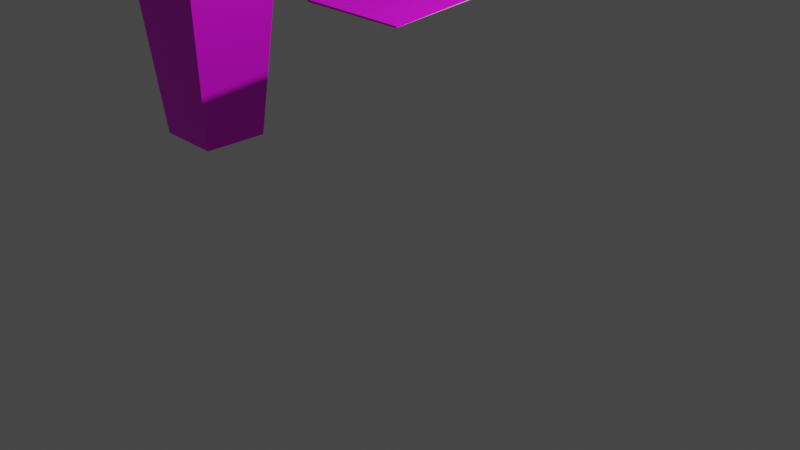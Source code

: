 # Source: The_red_carpet_box_animation.blend  (saved by Blender 2.80.75; exported with 4.5.12 LTS)
import bpy
from mathutils import Matrix  # noqa: F401  (used for matrix-valued properties, if any)

bpy.ops.wm.read_factory_settings(use_empty=True)
scene = bpy.context.scene
scene.name = 'Scene'

# ---- collections
col_collection = bpy.data.collections.new('Collection'); scene.collection.children.link(col_collection)

# ---- images (referenced by path relative to the original .blend; pixels are not part of the script)
import os
ASSET_DIR = os.environ.get("B2B_ASSET_DIR", "")  # directory of the original .blend (textures are referenced by path, not embedded)
HERE = os.path.dirname(os.path.abspath(__file__))  # packed textures are extracted next to this script under _unpacked/

def load_image(name, relpath, width, height, colorspace="sRGB"):
    """Load a texture the original file referenced (path relative to the .blend, or extracted next to this script)."""
    p = next((c for c in (os.path.join(HERE, relpath), os.path.join(ASSET_DIR, relpath)) if relpath and os.path.exists(c)), "")
    if p:
        img = bpy.data.images.load(p, check_existing=True)
        img.name = name
    else:  # same state as the original file: an image datablock whose file is absent (Cycles renders it pink)
        img = bpy.data.images.new(name, width, height)
        img.source = "FILE"
        img.filepath = "//" + (relpath or name)
    img.colorspace_settings.name = colorspace
    return img
img_texture_png_001 = load_image('texture.png.001', 'texture.png', 1024, 1024, 'sRGB')

# ---- materials (node trees are filled in below, after node groups)
mat_design = bpy.data.materials.new('Design')
mat_design.use_transparent_shadow = False
mat_white = bpy.data.materials.new('White')
mat_white.use_transparent_shadow = False

# ---- material node trees
mat_design.use_nodes = True; mat_design.node_tree.nodes.clear()
_N = mat_design.node_tree.nodes; _L = mat_design.node_tree.links
n0 = _N.new('ShaderNodeOutputMaterial'); n0.name = 'Material Output'; n0.location = (300, 300)
n1 = _N.new('ShaderNodeBsdfPrincipled'); n1.name = 'Principled BSDF'; n1.location = (10, 300)
n1.distribution = 'GGX'
n1.subsurface_method = 'BURLEY'
n1.inputs[3].default_value = 1.45
n1.inputs[27].default_value = (0.0, 0.0, 0.0, 1.0)
n1.inputs[28].default_value = 1.0
n2 = _N.new('ShaderNodeTexImage'); n2.name = 'Image Texture'; n2.location = (-379, 175)
n2.image = img_texture_png_001
_L.new(n1.outputs[0], n0.inputs[0])
_L.new(n2.outputs[0], n1.inputs[0])
n0.is_active_output = True
mat_white.use_nodes = True; mat_white.node_tree.nodes.clear()
_N = mat_white.node_tree.nodes; _L = mat_white.node_tree.links
n0 = _N.new('ShaderNodeOutputMaterial'); n0.name = 'Material Output'; n0.location = (300, 300)
n1 = _N.new('ShaderNodeBsdfPrincipled'); n1.name = 'Principled BSDF'; n1.location = (10, 300)
n1.distribution = 'GGX'
n1.subsurface_method = 'BURLEY'
n1.inputs[3].default_value = 1.45
n1.inputs[27].default_value = (0.0, 0.0, 0.0, 1.0)
n1.inputs[28].default_value = 1.0
_L.new(n1.outputs[0], n0.inputs[0])
n0.is_active_output = True

# ---- world
world_world = bpy.data.worlds.new('World'); scene.world = world_world
world_world.use_nodes = True; world_world.node_tree.nodes.clear()
_N = world_world.node_tree.nodes; _L = world_world.node_tree.links
n0 = _N.new('ShaderNodeOutputWorld'); n0.name = 'World Output'; n0.location = (300, 300)
n1 = _N.new('ShaderNodeBackground'); n1.name = 'Background'; n1.location = (10, 300)
n1.inputs[0].default_value = (0.05088, 0.05088, 0.05088, 1.0)
_L.new(n1.outputs[0], n0.inputs[0])
n0.is_active_output = True
world_world.color = (0.05088, 0.05088, 0.05088)
world_world.use_sun_shadow = False
world_world.sun_shadow_jitter_overblur = 0.0

# ---- cameras
cam_camera = bpy.data.cameras.new('Camera')
cam_camera.clip_end = 100.0
cam_camera.ortho_scale = 7.314

# ---- lights
light_light = bpy.data.lights.new('Light', 'POINT')
light_light.transmission_factor = 0.0
light_light.energy = 1000.0
light_light.shadow_soft_size = 0.1
light_light.shadow_maximum_resolution = 0.006
light_light.use_absolute_resolution = True

# ---- meshes
me_plane = bpy.data.meshes.new('Plane')
me_plane.from_pydata([(-0.5834, 1.154, 0.3404), (-0.5834, -0.0008324, 0.0143), (0.6166, -0.0008324, 0.0143), (0.6166, 1.154, 0.3404), (0.6144, -0.001225, 0.01214), (-0.583, -0.001225, 0.0152), (0.167, 0.05447, 0.0152), (-0.5834, 1.219, 0.3505), (0.6166, 1.219, 0.3505), (-0.4907, 1.268, 0.358), (0.5239, 1.268, 0.358), (-0.5655, 0.0117, 0.01448), (0.5986, 0.0117, 0.01448), (0.5965, 0.01136, 0.01219), (-0.5651, 0.01136, 0.01516), (-0.5834, 1.156, 0.3268), (-0.5834, 0.001275, 0.0006547), (0.6166, 0.001275, 0.0006547), (0.6166, 1.156, 0.3268), (-0.583, 0.0008197, 0.001293), (-0.5834, 1.221, 0.3369), (0.6166, 1.221, 0.3369), (-0.4907, 1.27, 0.3444), (0.5239, 1.27, 0.3444), (0.6133, -0.0001122, -0.0003564), (-0.5811, 0.0006456, -0.005841), (0.6144, 0.04609, 0.01214), (0.5119, 0.009465, 0.00175), (-0.583, 0.07849, 0.0152), (0.167, 0.06528, 0.0152), (0.5965, 0.0466, 0.01219), (-0.5651, 0.07803, 0.01516), (-0.5627, 0.01302, -0.002406), (-0.5632, 0.01329, -0.002335), (0.5953, 0.01224, 0.002898), (0.5971, 0.01278, 0.003053), (0.3769, 0.001194, -0.00113), (0.616, 0.001278, 3.219e-05)], [(19, 5)], [(1, 2, 3, 0), (5, 4, 2, 1), (25, 24, 4, 5), (28, 25, 5), (28, 5, 6, 29), (0, 3, 8, 7), (7, 8, 10, 9), (24, 26, 4), (5, 1, 11, 14), (1, 2, 12, 11), (10, 8, 21, 23), (9, 10, 23, 22), (0, 7, 20, 15), (7, 9, 22, 20), (3, 2, 17, 18), (8, 3, 18, 21), (1, 0, 15, 16), (15, 20, 22, 23, 21, 18, 17, 37, 36, 19, 16), (11, 12, 35, 33), (14, 11, 33, 32), (14, 31, 32), (13, 30, 34), (5, 28, 31, 14), (4, 26, 27), (4, 26, 30, 13)])
me_plane.polygons.foreach_set('material_index', [0, 0, 0, 0, 0, 0, 0, 0, 0, 0, 0, 0, 0, 0, 0, 0, 0, 1, 1, 1, 1, 1, 0, 0, 0])
_uv = me_plane.uv_layers.new(name='UVMap')
_uv.uv.foreach_set('vector', [0.4995, 0.6793, 0.7483, 0.6782, 0.749, 0.9596, 0.5015, 0.9596, 0.2502, 0.6304, 0.4993, 0.6781, 0.4993, 0.6789, 0.25, 0.6313, 0.4999, 0.6746, 0.7482, 0.6753, 0.7484, 0.6781, 0.4995, 0.6792, 0.4834, 0.6752, 0.5004, 0.6736, 0.5, 0.6782, 0.4822, 0.6759, 0.4986, 0.6791, 0.4616, 0.8351, 0.4593, 0.8351, 0.7487, 0.9596, 0.5024, 0.9599, 0.5109, 0.9811, 0.7395, 0.984, 0.7395, 0.984, 0.5109, 0.9811, 0.538, 1.002, 0.7134, 1.002, 0.7483, 0.6751, 0.7584, 0.6763, 0.7485, 0.6778, 0.2502, 0.6304, 0.25, 0.6313, 0.25, 0.6313, 0.2502, 0.6304, 0.4995, 0.6793, 0.7483, 0.6782, 0.7483, 0.6782, 0.4995, 0.6793, 0.538, 1.002, 0.5109, 0.9811, 0.5109, 0.9811, 0.538, 1.002, 0.7134, 1.002, 0.538, 1.002, 0.538, 1.002, 0.7134, 1.002, 0.7487, 0.9596, 0.7395, 0.984, 0.7395, 0.984, 0.7487, 0.9596, 0.7395, 0.984, 0.7134, 1.002, 0.7134, 1.002, 0.7395, 0.984, 0.749, 0.9596, 0.7483, 0.6782, 0.7483, 0.6782, 0.749, 0.9596, 0.5109, 0.9811, 0.5024, 0.9599, 0.5024, 0.9599, 0.5109, 0.9811, 0.4995, 0.6793, 0.5015, 0.9596, 0.5015, 0.9596, 0.4995, 0.6793, 0.7487, 0.9596, 0.7395, 0.984, 0.7134, 1.002, 0.538, 1.002, 0.5109, 0.9811, 0.5024, 0.9599, 0.7483, 0.6782, 0.6833, 0.6782, 0.4499, 0.6687, 0.2502, 0.6304, 0.4995, 0.6793, 0.4995, 0.6793, 0.7483, 0.6782, 0.7483, 0.6782, 0.4995, 0.6793, 0.2502, 0.6304, 0.25, 0.6313, 0.25, 0.6313, 0.2502, 0.6304, 0.5, 0.6782, 0.4857, 0.6756, 0.5, 0.6782, 0.7486, 0.6779, 0.7562, 0.6768, 0.7486, 0.6779, 0.5, 0.6782, 0.4834, 0.6752, 0.4857, 0.6756, 0.5, 0.6782, 0.7486, 0.6779, 0.7585, 0.6764, 0.7548, 0.7009, 0.7486, 0.6779, 0.7585, 0.6764, 0.7562, 0.6768, 0.7486, 0.6779])
me_plane.materials.append(mat_design)
me_plane.materials.append(mat_white)
me_plane.use_remesh_preserve_volume = False
me_plane.use_remesh_preserve_attributes = False
me_plane.use_mirror_vertex_groups = False
me_plane.update()
me_plane_001 = bpy.data.meshes.new('Plane.001')
me_plane_001.from_pydata([(-0.4, -0.4, 0.0), (0.4, -0.4, 0.0), (-0.4, 0.4, -0.007166), (0.4, 0.4, -0.003834), (-0.6, 0.5556, 2.571), (-0.6, -0.5992, 2.245), (0.6, -0.5992, 2.245), (0.6, 0.5556, 2.571), (0.5978, 0.5996, 2.243), (0.5978, -0.5996, 2.243), (-0.5996, -0.5996, 2.246), (-0.5996, 0.5996, 2.246), (-0.0986, 0.3724, 2.172), (-0.0986, -0.527, 2.172), (0.1504, -0.5439, 2.246), (0.1504, 0.3555, 2.246), (-0.6, 0.6208, 2.581), (0.6, 0.6208, 2.581), (-0.5073, 0.6694, 2.589), (0.5073, 0.6694, 2.589), (-0.4, -0.07718, -0.007166), (0.4, -0.07718, -0.003834), (-0.5996, -0.1157, 2.246), (0.5978, -0.1157, 2.243), (-0.0986, -0.1641, 2.172), (0.1504, -0.181, 2.246), (-0.5821, -0.5867, 2.245), (0.582, -0.5867, 2.245), (0.5799, 0.5763, 2.243), (0.5799, -0.587, 2.243), (-0.5817, -0.587, 2.246), (-0.5817, 0.5763, 2.246), (-0.5817, -0.1176, 2.246), (0.5799, -0.1176, 2.243), (-0.2828, -0.3767, 0.02257), (0.2821, -0.3767, 0.02257), (0.2811, 0.1877, 0.02146), (0.2811, -0.3769, 0.02146), (-0.2826, -0.3769, 0.0229), (-0.2826, 0.1877, 0.0229), (-0.2826, -0.1491, 0.0229), (0.2811, -0.1491, 0.02146), (-0.6, 0.5577, 2.557), (-0.6, -0.5971, 2.231), (0.6, -0.5971, 2.231), (0.6, 0.5577, 2.557), (-0.5996, -0.5976, 2.232), (-0.6, 0.6229, 2.567), (0.6, 0.6229, 2.567), (-0.5073, 0.6715, 2.575), (0.5073, 0.6715, 2.575), (0.005201, 0.4, -0.01263), (-0.004386, -0.4, 0.0), (-0.1447, -0.00479, -0.01263), (0.1488, 0.0048, -0.01172), (-0.143, -0.009677, 0.0), (0.1467, -0.0008732, 0.0), (-0.4006, -0.4007, -0.0002669), (-0.1463, 0.008171, -0.01773), (0.4, -0.4001, -0.0004463), (0.1529, 0.01116, -0.01733), (-0.4006, -0.4007, -0.0002619), (-0.3989, 0.397, -0.005728), (-0.1514, 0.005827, -0.01966), (0.4011, 0.4, -0.002685), (0.1528, 0.01106, -0.0164), (0.4, -0.4001, -0.0004393), (0.5284, -0.5971, 2.229), (0.598, -0.5971, 2.229)], [(46, 10)], [(61, 63, 53, 0), (5, 6, 7, 4), (10, 9, 6, 5), (0, 52, 1, 9, 10), (3, 64, 51, 62, 2, 11, 8), (20, 57, 61, 0, 10, 22), (21, 3, 8, 23), (23, 8, 12, 24), (22, 10, 14, 25), (4, 7, 17, 16), (16, 17, 19, 18), (11, 22, 25, 15), (9, 23, 24, 13), (1, 66, 59, 21, 23, 9), (2, 20, 22, 11), (8, 23, 33, 28), (10, 5, 26, 30), (5, 6, 27, 26), (11, 22, 32, 31), (10, 22, 32, 30), (9, 23, 33, 29), (8, 11, 31, 28), (31, 32, 40, 39), (30, 26, 34, 38), (28, 33, 41, 36), (29, 33, 41, 37), (28, 31, 39, 36), (26, 27, 35, 34), (30, 32, 40, 38), (19, 17, 48, 50), (18, 19, 50, 49), (4, 16, 47, 42), (16, 18, 49, 47), (7, 6, 44, 45), (17, 7, 45, 48), (5, 4, 42, 43), (0, 53, 55, 52), (59, 60, 3, 21), (63, 58, 2, 62), (52, 56, 54, 1), (64, 65, 54, 51), (54, 56, 55, 53), (53, 51, 54), (55, 56, 52), (20, 2, 58, 57), (66, 65, 60, 59), (53, 63, 62, 51), (57, 58, 63, 61), (1, 54, 65, 66), (3, 60, 65, 64), (42, 47, 49, 50, 48, 45, 44, 68, 67, 46, 43)])
me_plane_001.polygons.foreach_set('material_index', [0, 0, 0, 0, 0, 0, 0, 0, 0, 0, 0, 0, 0, 0, 0, 0, 0, 0, 0, 0, 0, 0, 1, 1, 1, 1, 1, 1, 1, 0, 0, 0, 0, 0, 0, 0, 0, 0, 0, 0, 0, 0, 0, 0, 0, 0, 0, 0, 0, 0, 1])
_uv = me_plane_001.uv_layers.new(name='UVMap')
_uv.uv.foreach_set('vector', [0.5369, 0.1851, 0.4579, 0.1191, 0.4603, 0.1181, 0.5374, 0.1846, 0.4995, 0.6793, 0.7483, 0.6782, 0.749, 0.9596, 0.5015, 0.9596, 0.2502, 0.6304, 0.4993, 0.6781, 0.4993, 0.6789, 0.25, 0.6313, 0.5372, 0.186, 0.6251, 0.1861, 0.7096, 0.1865, 0.7484, 0.6781, 0.4995, 0.6792, 0.2091, 0.09377, 0.2105, 0.09444, 0.2891, 0.1245, 0.3668, 0.1532, 0.3691, 0.1544, 0.2501, 0.6302, 0.01217, 0.5399, 0.4722, 0.174, 0.5379, 0.1859, 0.5369, 0.1851, 0.5371, 0.1858, 0.5, 0.6782, 0.3991, 0.6596, 0.7798, 0.1714, 0.873, 0.1513, 0.9923, 0.6409, 0.8497, 0.6627, 0.8497, 0.6627, 0.992, 0.6406, 0.9865, 0.7989, 0.8699, 0.8199, 0.3991, 0.6596, 0.4986, 0.6791, 0.4616, 0.8351, 0.3843, 0.8351, 0.7487, 0.9596, 0.5024, 0.9599, 0.5109, 0.9811, 0.7395, 0.984, 0.7395, 0.984, 0.5109, 0.9811, 0.538, 1.002, 0.7134, 1.002, 0.251, 0.632, 0.3991, 0.6596, 0.3843, 0.8351, 0.27, 0.8352, 0.7486, 0.6779, 0.8497, 0.6627, 0.8699, 0.8199, 0.791, 0.8342, 0.7098, 0.1863, 0.7097, 0.1863, 0.7098, 0.1863, 0.7798, 0.1714, 0.8497, 0.6627, 0.7485, 0.6778, 0.3692, 0.1543, 0.4722, 0.174, 0.3991, 0.6596, 0.2499, 0.6301, 0.9923, 0.6409, 0.8497, 0.6627, 0.8497, 0.6627, 0.9923, 0.6409, 0.2502, 0.6304, 0.25, 0.6313, 0.25, 0.6313, 0.2502, 0.6304, 0.4995, 0.6793, 0.7483, 0.6782, 0.7483, 0.6782, 0.4995, 0.6793, 0.251, 0.632, 0.3991, 0.6596, 0.3991, 0.6596, 0.251, 0.632, 0.5, 0.6782, 0.3991, 0.6596, 0.3991, 0.6596, 0.5, 0.6782, 0.7486, 0.6779, 0.8497, 0.6627, 0.8497, 0.6627, 0.7486, 0.6779, 0.01217, 0.5399, 0.2501, 0.6302, 0.2501, 0.6302, 0.01217, 0.5399, 0.251, 0.632, 0.3991, 0.6596, 0.3991, 0.6596, 0.251, 0.632, 0.2502, 0.6304, 0.25, 0.6313, 0.25, 0.6313, 0.2502, 0.6304, 0.9923, 0.6409, 0.8497, 0.6627, 0.8497, 0.6627, 0.9923, 0.6409, 0.7486, 0.6779, 0.8497, 0.6627, 0.8497, 0.6627, 0.7486, 0.6779, 0.01217, 0.5399, 0.2501, 0.6302, 0.2501, 0.6302, 0.01217, 0.5399, 0.4995, 0.6793, 0.7483, 0.6782, 0.7483, 0.6782, 0.4995, 0.6793, 0.5, 0.6782, 0.3991, 0.6596, 0.3991, 0.6596, 0.5, 0.6782, 0.538, 1.002, 0.5109, 0.9811, 0.5109, 0.9811, 0.538, 1.002, 0.7134, 1.002, 0.538, 1.002, 0.538, 1.002, 0.7134, 1.002, 0.7487, 0.9596, 0.7395, 0.984, 0.7395, 0.984, 0.7487, 0.9596, 0.7395, 0.984, 0.7134, 1.002, 0.7134, 1.002, 0.7395, 0.984, 0.749, 0.9596, 0.7483, 0.6782, 0.7483, 0.6782, 0.749, 0.9596, 0.5109, 0.9811, 0.5024, 0.9599, 0.5024, 0.9599, 0.5109, 0.9811, 0.4995, 0.6793, 0.5015, 0.9596, 0.5015, 0.9596, 0.4995, 0.6793, 0.5374, 0.1858, 0.5848, 0.09772, 0.5852, 0.09883, 0.6218, 0.1857, 0.7098, 0.1863, 0.7878, 0.1196, 0.8728, 0.151, 0.7798, 0.1711, 0.3522, 0.05492, 0.3522, 0.05497, 0.3681, 0.1533, 0.3668, 0.1532, 0.6218, 0.1857, 0.6616, 0.09849, 0.6622, 0.09724, 0.7097, 0.1865, 0.2105, 0.09444, 0.2864, 0.02671, 0.2877, 0.02562, 0.29, 0.1247, 0.6622, 0.09724, 0.6616, 0.09849, 0.5852, 0.09883, 0.5848, 0.09772, 0.3516, 0.05224, 0.29, 0.1247, 0.2877, 0.02562, 0.5852, 0.09883, 0.6616, 0.09849, 0.6218, 0.1857, 0.4591, 0.1709, 0.3689, 0.1539, 0.4579, 0.1191, 0.5359, 0.1848, 0.7097, 0.1863, 0.7878, 0.1196, 0.7878, 0.1196, 0.7098, 0.1863, 0.3516, 0.05224, 0.3522, 0.05492, 0.3668, 0.1532, 0.29, 0.1247, 0.5359, 0.1848, 0.4579, 0.1191, 0.4579, 0.1191, 0.5369, 0.1851, 0.7095, 0.1861, 0.7865, 0.1191, 0.7878, 0.1196, 0.7097, 0.1863, 0.2097, 0.09404, 0.2864, 0.02673, 0.2864, 0.02671, 0.2105, 0.09444, 0.7487, 0.9596, 0.7395, 0.984, 0.7134, 1.002, 0.538, 1.002, 0.5109, 0.9811, 0.5024, 0.9599, 0.7483, 0.6782, 0.518, 0.6781, 0.4849, 0.6754, 0.2502, 0.6304, 0.4995, 0.6793])
me_plane_001.materials.append(mat_design)
me_plane_001.materials.append(mat_white)
me_plane_001.use_remesh_preserve_volume = False
me_plane_001.use_remesh_preserve_attributes = False
me_plane_001.use_mirror_vertex_groups = False
me_plane_001.update()

# ---- objects
ob_light = bpy.data.objects.new('Light', light_light)
ob_camera = bpy.data.objects.new('Camera', cam_camera)
ob_plane = bpy.data.objects.new('Plane', me_plane)
ob_plane_001 = bpy.data.objects.new('Plane.001', me_plane_001)

# ---- transforms, parenting, visibility, modifiers, constraints
ob_light.location = (4.076, 1.005, 5.904)
ob_light.rotation_euler = (0.6503, 0.05522, 1.866)
ob_light.lock_rotations_4d = False
ob_light.empty_display_type = 'ARROWS'
ob_light.color = (0.0, 0.0, 0.0, 0.0)
ob_light.lineart.crease_threshold = 0.0
ob_camera.location = (7.359, -6.926, 4.958)
ob_camera.rotation_euler = (1.109, 0.0, 0.8149)
ob_camera.lock_rotations_4d = False
ob_camera.empty_display_type = 'ARROWS'
ob_camera.color = (0.0, 0.0, 0.0, 0.0)
ob_camera.display_type = 'WIRE'
ob_camera.lineart.crease_threshold = 0.0
ob_plane.location = (-0.0166, -0.5984, 2.231)
ob_plane.rotation_euler = (-0.1848, -0.0, 0.0)
ob_plane.lineart.crease_threshold = 0.0
ob_plane_001.location = (-3.201, 0.0, 0.0)
ob_plane_001.lineart.crease_threshold = 0.0
_m = ob_plane_001.modifiers.new('Hook-Empty.001', 'HOOK')
_m.center = (-9.903e-05, 0.2116, 2.461)
_m.matrix_inverse = ((1.0, 0.0, 0.0, 9.903e-05), (0.0, 1.0, 0.0, -0.2116), (0.0, 0.0, 1.0, -2.461), (0.0, 0.0, 0.0, 1.0))

# ---- collection membership
col_collection.objects.link(ob_light)
col_collection.objects.link(ob_camera)
col_collection.objects.link(ob_plane)
col_collection.objects.link(ob_plane_001)

# ---- scene / render settings (as saved in the file)
scene.camera = ob_camera
scene.frame_start = 1; scene.frame_end = 250; scene.frame_set(0)
scene.render.engine = 'BLENDER_EEVEE_NEXT'
scene.cycles.use_denoising = False
scene.cycles.samples = 128
scene.cycles.sampling_pattern = 'TABULATED_SOBOL'
scene.cycles.use_adaptive_sampling = False
scene.cycles.use_light_tree = False
scene.view_settings.view_transform = 'Filmic'
bpy.context.view_layer.update()
